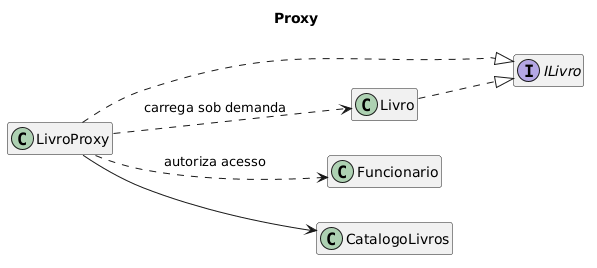

The diagram above was rendered by PlantUML. Its source (embedded in the PNG):
@startuml
title Proxy
left to right direction
hide members

interface ILivro
class Livro
class LivroProxy
class Funcionario
class CatalogoLivros

Livro ..|> ILivro
LivroProxy ..|> ILivro
LivroProxy ..> Livro : carrega sob demanda
LivroProxy ..> Funcionario : autoriza acesso
LivroProxy --> CatalogoLivros
@enduml